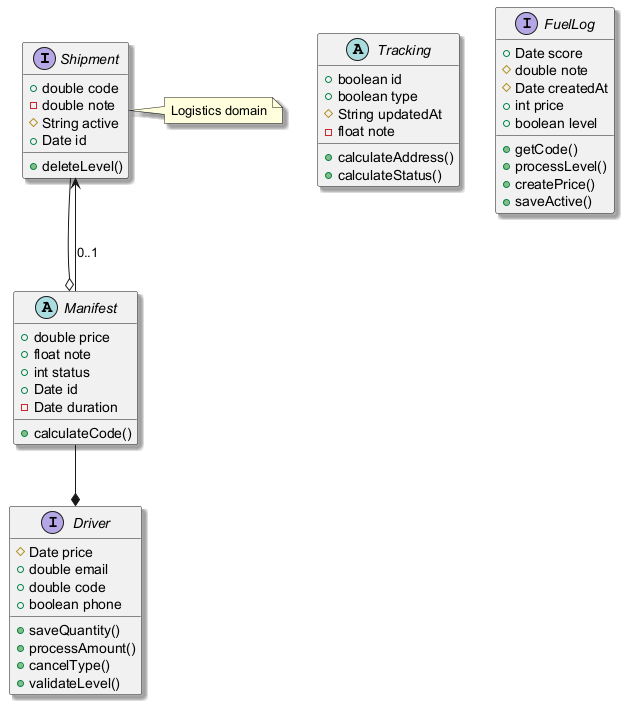

The diagram above was rendered by PlantUML. Its source (embedded in the PNG):
@startuml
skinparam shadowing true
interface Shipment {
  +double code
  -double note
  #String active
  +Date id
  +deleteLevel()
}
abstract class Tracking {
  +boolean id
  +boolean type
  #String updatedAt
  -float note
  +calculateAddress()
  +calculateStatus()
}
abstract class Manifest {
  +double price
  +float note
  +int status
  +Date id
  -Date duration
  +calculateCode()
}
interface FuelLog {
  +Date score
  #double note
  #Date createdAt
  +int price
  +boolean level
  +getCode()
  +processLevel()
  +createPrice()
  +saveActive()
}
interface Driver {
  #Date price
  +double email
  +double code
  +boolean phone
  +saveQuantity()
  +processAmount()
  +cancelType()
  +validateLevel()
}
Shipment --o Manifest
Manifest --* Driver
Manifest --> Shipment : "0..1"
note right of Shipment : Logistics domain
@enduml